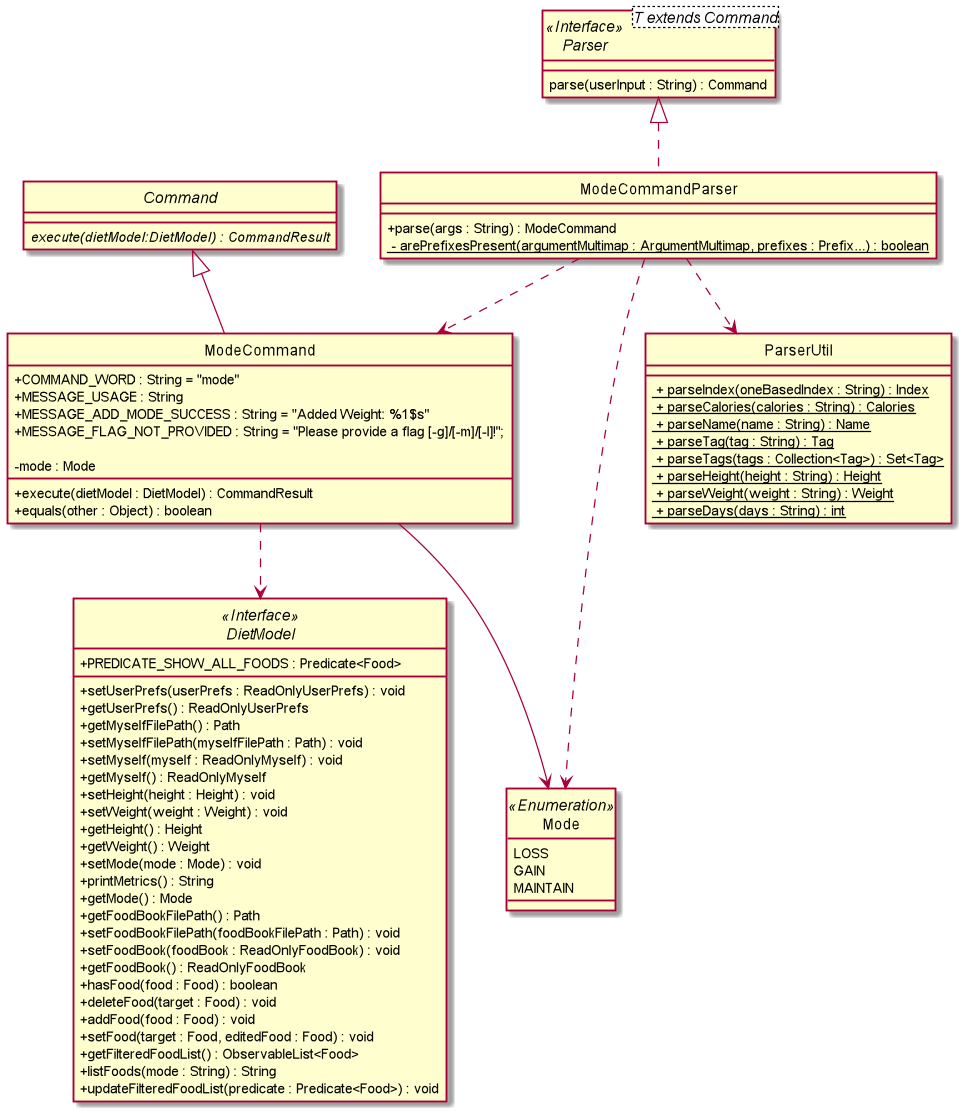

The diagram above was rendered by PlantUML. Its source (embedded in the PNG):
@startuml

skinparam backgroundColor #ffffff
skinparam classAttributeIconSize 0
hide circle

class ModeCommandParser implements Parser {
    + parse(args : String) : ModeCommand
    <u> - arePrefixesPresent(argumentMultimap : ArgumentMultimap, prefixes : Prefix...) : boolean
}

interface Parser<T extends Command> <<Interface>> {
    parse(userInput : String) : Command
}

abstract class Command {
    {abstract} execute(dietModel:DietModel) : CommandResult
}

class ModeCommand extends Command {
    + COMMAND_WORD : String = "mode"
    + MESSAGE_USAGE : String
    + MESSAGE_ADD_MODE_SUCCESS : String = "Added Weight: %1$s"
    + MESSAGE_FLAG_NOT_PROVIDED : String = "Please provide a flag [-g]/[-m]/[-l]!";

    - mode : Mode

    + execute(dietModel : DietModel) : CommandResult
    + equals(other : Object) : boolean

}

interface DietModel <<Interface>> {
    + PREDICATE_SHOW_ALL_FOODS : Predicate<Food>

    + setUserPrefs(userPrefs : ReadOnlyUserPrefs) : void
    + getUserPrefs() : ReadOnlyUserPrefs
    + getMyselfFilePath() : Path
    + setMyselfFilePath(myselfFilePath : Path) : void
    + setMyself(myself : ReadOnlyMyself) : void
    + getMyself() : ReadOnlyMyself
    + setHeight(height : Height) : void
    + setWeight(weight : Weight) : void
    + getHeight() : Height
    + getWeight() : Weight
    + setMode(mode : Mode) : void
    + printMetrics() : String
    + getMode() : Mode
    + getFoodBookFilePath() : Path
    + setFoodBookFilePath(foodBookFilePath : Path) : void
    + setFoodBook(foodBook : ReadOnlyFoodBook) : void
    + getFoodBook() : ReadOnlyFoodBook
    + hasFood(food : Food) : boolean
    + deleteFood(target : Food) : void
    + addFood(food : Food) : void
    + setFood(target : Food, editedFood : Food) : void
    + getFilteredFoodList() : ObservableList<Food>
    + listFoods(mode : String) : String
    + updateFilteredFoodList(predicate : Predicate<Food>) : void
}

enum Mode <<Enumeration>> {
    LOSS
    GAIN
    MAINTAIN
}

class ParserUtil {
    <u> + parseIndex(oneBasedIndex : String) : Index
    <u> + parseCalories(calories : String) : Calories
    <u> + parseName(name : String) : Name
    <u> + parseTag(tag : String) : Tag
    <u> + parseTags(tags : Collection<Tag>) : Set<Tag>
    <u> + parseHeight(height : String) : Height
    <u> + parseWeight(weight : String) : Weight
    <u> + parseDays(days : String) : int
}

ModeCommand ..> DietModel
ModeCommandParser ..> ModeCommand
ModeCommandParser ..> Mode
ModeCommandParser ..> ParserUtil
ModeCommand --> Mode



@enduml